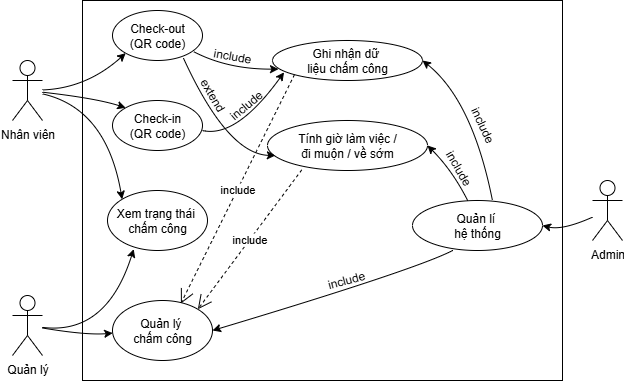

The diagram above was exported from draw.io. Its source (the exported page's mxGraphModel, read from the mxfile embedded in the PNG):
<mxGraphModel dx="1042" dy="570" grid="1" gridSize="10" guides="1" tooltips="1" connect="1" arrows="1" fold="1" page="1" pageScale="1" pageWidth="827" pageHeight="1169" math="0" shadow="0">
  <root>
    <mxCell id="0" />
    <mxCell id="1" parent="0" />
    <mxCell id="BsmXcDgMcrHszvvFWnqm-1" value="Nhân viên" style="shape=umlActor;verticalLabelPosition=bottom;verticalAlign=top;html=1;outlineConnect=0;" parent="1" vertex="1">
      <mxGeometry x="100" y="290" width="30" height="60" as="geometry" />
    </mxCell>
    <mxCell id="BsmXcDgMcrHszvvFWnqm-3" value="Quản lý" style="shape=umlActor;verticalLabelPosition=bottom;verticalAlign=top;html=1;outlineConnect=0;" parent="1" vertex="1">
      <mxGeometry x="100" y="525" width="30" height="60" as="geometry" />
    </mxCell>
    <mxCell id="BsmXcDgMcrHszvvFWnqm-5" value="Admin" style="shape=umlActor;verticalLabelPosition=bottom;verticalAlign=top;html=1;outlineConnect=0;" parent="1" vertex="1">
      <mxGeometry x="680" y="410" width="30" height="60" as="geometry" />
    </mxCell>
    <mxCell id="BsmXcDgMcrHszvvFWnqm-6" value="Check-in&lt;br&gt;(QR code)" style="ellipse;whiteSpace=wrap;html=1;" parent="1" vertex="1">
      <mxGeometry x="200" y="330" width="90" height="50" as="geometry" />
    </mxCell>
    <mxCell id="BsmXcDgMcrHszvvFWnqm-7" value="Check-out&lt;br&gt;(QR code)" style="ellipse;whiteSpace=wrap;html=1;" parent="1" vertex="1">
      <mxGeometry x="200" y="240" width="90" height="50" as="geometry" />
    </mxCell>
    <mxCell id="BsmXcDgMcrHszvvFWnqm-9" value="Xem trạng thái&amp;nbsp;&lt;div&gt;chấm công&lt;/div&gt;" style="ellipse;whiteSpace=wrap;html=1;" parent="1" vertex="1">
      <mxGeometry x="195" y="420" width="100" height="60" as="geometry" />
    </mxCell>
    <mxCell id="BsmXcDgMcrHszvvFWnqm-10" value="Quản lý&amp;nbsp;&lt;div&gt;chấm công&lt;/div&gt;" style="ellipse;whiteSpace=wrap;html=1;" parent="1" vertex="1">
      <mxGeometry x="200" y="530" width="100" height="60" as="geometry" />
    </mxCell>
    <mxCell id="BsmXcDgMcrHszvvFWnqm-11" value="Ghi nhận dữ&amp;nbsp;&lt;div&gt;liệu chấm công&lt;/div&gt;" style="ellipse;whiteSpace=wrap;html=1;" parent="1" vertex="1">
      <mxGeometry x="360" y="270" width="150" height="40" as="geometry" />
    </mxCell>
    <mxCell id="BsmXcDgMcrHszvvFWnqm-13" value="Tính giờ làm việc /&lt;div&gt;đi muộn / về sớm&lt;/div&gt;" style="ellipse;whiteSpace=wrap;html=1;" parent="1" vertex="1">
      <mxGeometry x="355" y="350" width="160" height="50" as="geometry" />
    </mxCell>
    <mxCell id="BsmXcDgMcrHszvvFWnqm-14" value="" style="curved=1;endArrow=classic;html=1;rounded=0;exitX=0.956;exitY=0.644;exitDx=0;exitDy=0;exitPerimeter=0;entryX=0.04;entryY=0.715;entryDx=0;entryDy=0;entryPerimeter=0;" parent="1" target="BsmXcDgMcrHszvvFWnqm-11" edge="1">
      <mxGeometry width="50" height="50" relative="1" as="geometry">
        <mxPoint x="281.03999999999996" y="281.1" as="sourcePoint" />
        <mxPoint x="355" y="298.9" as="targetPoint" />
        <Array as="points">
          <mxPoint x="315" y="298.9" />
        </Array>
      </mxGeometry>
    </mxCell>
    <mxCell id="BsmXcDgMcrHszvvFWnqm-15" value="" style="curved=1;endArrow=classic;html=1;rounded=0;entryX=0.049;entryY=0.7;entryDx=0;entryDy=0;entryPerimeter=0;exitX=0.787;exitY=0.948;exitDx=0;exitDy=0;exitPerimeter=0;" parent="1" source="BsmXcDgMcrHszvvFWnqm-7" target="BsmXcDgMcrHszvvFWnqm-13" edge="1">
      <mxGeometry width="50" height="50" relative="1" as="geometry">
        <mxPoint x="281" y="370" as="sourcePoint" />
        <mxPoint x="355" y="384" as="targetPoint" />
        <Array as="points">
          <mxPoint x="315" y="384" />
        </Array>
      </mxGeometry>
    </mxCell>
    <mxCell id="BsmXcDgMcrHszvvFWnqm-18" value="" style="curved=1;endArrow=classic;html=1;rounded=0;exitX=1;exitY=0.6;exitDx=0;exitDy=0;exitPerimeter=0;entryX=0.077;entryY=0.795;entryDx=0;entryDy=0;entryPerimeter=0;" parent="1" source="BsmXcDgMcrHszvvFWnqm-6" target="BsmXcDgMcrHszvvFWnqm-11" edge="1">
      <mxGeometry width="50" height="50" relative="1" as="geometry">
        <mxPoint x="289.99999999999994" y="350" as="sourcePoint" />
        <mxPoint x="374.96" y="367.9" as="targetPoint" />
        <Array as="points">
          <mxPoint x="323.96" y="367.79999999999995" />
        </Array>
      </mxGeometry>
    </mxCell>
    <mxCell id="BsmXcDgMcrHszvvFWnqm-19" value="" style="curved=1;endArrow=classic;html=1;rounded=0;entryX=0;entryY=1;entryDx=0;entryDy=0;" parent="1" source="BsmXcDgMcrHszvvFWnqm-1" target="BsmXcDgMcrHszvvFWnqm-7" edge="1">
      <mxGeometry width="50" height="50" relative="1" as="geometry">
        <mxPoint x="140" y="320" as="sourcePoint" />
        <mxPoint x="224.96" y="317.9" as="targetPoint" />
        <Array as="points">
          <mxPoint x="173.96" y="317.79999999999995" />
        </Array>
      </mxGeometry>
    </mxCell>
    <mxCell id="BsmXcDgMcrHszvvFWnqm-20" value="" style="curved=1;endArrow=classic;html=1;rounded=0;entryX=0;entryY=0;entryDx=0;entryDy=0;" parent="1" source="BsmXcDgMcrHszvvFWnqm-1" target="BsmXcDgMcrHszvvFWnqm-6" edge="1">
      <mxGeometry width="50" height="50" relative="1" as="geometry">
        <mxPoint x="140" y="329" as="sourcePoint" />
        <mxPoint x="223" y="293" as="targetPoint" />
        <Array as="points">
          <mxPoint x="183.96" y="327.79999999999995" />
        </Array>
      </mxGeometry>
    </mxCell>
    <mxCell id="BsmXcDgMcrHszvvFWnqm-21" value="" style="curved=1;endArrow=classic;html=1;rounded=0;entryX=0;entryY=0;entryDx=0;entryDy=0;" parent="1" source="BsmXcDgMcrHszvvFWnqm-1" target="BsmXcDgMcrHszvvFWnqm-9" edge="1">
      <mxGeometry width="50" height="50" relative="1" as="geometry">
        <mxPoint x="140" y="332" as="sourcePoint" />
        <mxPoint x="223" y="347" as="targetPoint" />
        <Array as="points">
          <mxPoint x="193.96" y="337.79999999999995" />
        </Array>
      </mxGeometry>
    </mxCell>
    <mxCell id="BsmXcDgMcrHszvvFWnqm-22" value="extend" style="text;html=1;align=center;verticalAlign=middle;whiteSpace=wrap;rounded=0;rotation=60;" parent="1" vertex="1">
      <mxGeometry x="270" y="310" width="60" height="30" as="geometry" />
    </mxCell>
    <mxCell id="BsmXcDgMcrHszvvFWnqm-24" value="include" style="text;html=1;align=center;verticalAlign=middle;whiteSpace=wrap;rounded=0;rotation=10;" parent="1" vertex="1">
      <mxGeometry x="290" y="271" width="60" height="30" as="geometry" />
    </mxCell>
    <mxCell id="BsmXcDgMcrHszvvFWnqm-25" value="include" style="text;html=1;align=center;verticalAlign=middle;whiteSpace=wrap;rounded=0;rotation=-40;" parent="1" vertex="1">
      <mxGeometry x="304" y="320" width="60" height="30" as="geometry" />
    </mxCell>
    <mxCell id="BsmXcDgMcrHszvvFWnqm-26" value="" style="curved=1;endArrow=classic;html=1;rounded=0;entryX=0.262;entryY=0.977;entryDx=0;entryDy=0;entryPerimeter=0;" parent="1" source="BsmXcDgMcrHszvvFWnqm-3" target="BsmXcDgMcrHszvvFWnqm-9" edge="1">
      <mxGeometry width="50" height="50" relative="1" as="geometry">
        <mxPoint x="130" y="550" as="sourcePoint" />
        <mxPoint x="200" y="565" as="targetPoint" />
        <Array as="points">
          <mxPoint x="193.96" y="564.8" />
        </Array>
      </mxGeometry>
    </mxCell>
    <mxCell id="BsmXcDgMcrHszvvFWnqm-29" value="" style="curved=1;endArrow=classic;html=1;rounded=0;" parent="1" source="BsmXcDgMcrHszvvFWnqm-3" target="BsmXcDgMcrHszvvFWnqm-10" edge="1">
      <mxGeometry width="50" height="50" relative="1" as="geometry">
        <mxPoint x="130" y="566" as="sourcePoint" />
        <mxPoint x="213" y="530" as="targetPoint" />
        <Array as="points">
          <mxPoint x="173.96" y="564.8" />
        </Array>
      </mxGeometry>
    </mxCell>
    <mxCell id="BsmXcDgMcrHszvvFWnqm-34" value="include" style="endArrow=open;endSize=12;dashed=1;html=1;rounded=0;entryX=0.684;entryY=0.05;entryDx=0;entryDy=0;entryPerimeter=0;exitX=0;exitY=1;exitDx=0;exitDy=0;" parent="1" source="BsmXcDgMcrHszvvFWnqm-11" target="BsmXcDgMcrHszvvFWnqm-10" edge="1">
      <mxGeometry width="160" relative="1" as="geometry">
        <mxPoint x="330" y="500" as="sourcePoint" />
        <mxPoint x="490" y="500" as="targetPoint" />
      </mxGeometry>
    </mxCell>
    <mxCell id="BsmXcDgMcrHszvvFWnqm-35" value="include" style="endArrow=open;endSize=12;dashed=1;html=1;rounded=0;entryX=1;entryY=0;entryDx=0;entryDy=0;exitX=0.214;exitY=0.988;exitDx=0;exitDy=0;exitPerimeter=0;" parent="1" source="BsmXcDgMcrHszvvFWnqm-13" target="BsmXcDgMcrHszvvFWnqm-10" edge="1">
      <mxGeometry width="160" relative="1" as="geometry">
        <mxPoint x="392" y="314" as="sourcePoint" />
        <mxPoint x="278" y="543" as="targetPoint" />
      </mxGeometry>
    </mxCell>
    <mxCell id="BsmXcDgMcrHszvvFWnqm-36" value="Quản lí&amp;nbsp;&lt;div&gt;hệ thống&lt;/div&gt;" style="ellipse;whiteSpace=wrap;html=1;" parent="1" vertex="1">
      <mxGeometry x="500" y="430" width="130" height="50" as="geometry" />
    </mxCell>
    <mxCell id="BsmXcDgMcrHszvvFWnqm-38" value="" style="curved=1;endArrow=classic;html=1;rounded=0;entryX=1;entryY=0.5;entryDx=0;entryDy=0;" parent="1" source="BsmXcDgMcrHszvvFWnqm-5" target="BsmXcDgMcrHszvvFWnqm-36" edge="1">
      <mxGeometry width="50" height="50" relative="1" as="geometry">
        <mxPoint x="390" y="520" as="sourcePoint" />
        <mxPoint x="440" y="470" as="targetPoint" />
        <Array as="points">
          <mxPoint x="650" y="460" />
        </Array>
      </mxGeometry>
    </mxCell>
    <mxCell id="BsmXcDgMcrHszvvFWnqm-39" value="" style="curved=1;endArrow=classic;html=1;rounded=0;entryX=1;entryY=0.5;entryDx=0;entryDy=0;exitX=0.615;exitY=0;exitDx=0;exitDy=0;exitPerimeter=0;" parent="1" source="BsmXcDgMcrHszvvFWnqm-36" target="BsmXcDgMcrHszvvFWnqm-11" edge="1">
      <mxGeometry width="50" height="50" relative="1" as="geometry">
        <mxPoint x="540" y="304" as="sourcePoint" />
        <mxPoint x="620" y="410" as="targetPoint" />
        <Array as="points">
          <mxPoint x="560" y="330" />
        </Array>
      </mxGeometry>
    </mxCell>
    <mxCell id="BsmXcDgMcrHszvvFWnqm-40" value="" style="curved=1;endArrow=classic;html=1;rounded=0;entryX=1;entryY=0.5;entryDx=0;entryDy=0;exitX=0.425;exitY=0.004;exitDx=0;exitDy=0;exitPerimeter=0;" parent="1" source="BsmXcDgMcrHszvvFWnqm-36" target="BsmXcDgMcrHszvvFWnqm-13" edge="1">
      <mxGeometry width="50" height="50" relative="1" as="geometry">
        <mxPoint x="560" y="515" as="sourcePoint" />
        <mxPoint x="500" y="385" as="targetPoint" />
        <Array as="points">
          <mxPoint x="540" y="400" />
        </Array>
      </mxGeometry>
    </mxCell>
    <mxCell id="BsmXcDgMcrHszvvFWnqm-41" value="" style="curved=1;endArrow=classic;html=1;rounded=0;entryX=1;entryY=0.5;entryDx=0;entryDy=0;exitX=0.308;exitY=1;exitDx=0;exitDy=0;exitPerimeter=0;" parent="1" source="BsmXcDgMcrHszvvFWnqm-36" target="BsmXcDgMcrHszvvFWnqm-10" edge="1">
      <mxGeometry width="50" height="50" relative="1" as="geometry">
        <mxPoint x="520" y="470" as="sourcePoint" />
        <mxPoint x="520" y="590" as="targetPoint" />
        <Array as="points">
          <mxPoint x="503.96000000000004" y="498.79999999999995" />
        </Array>
      </mxGeometry>
    </mxCell>
    <mxCell id="BsmXcDgMcrHszvvFWnqm-43" value="include" style="text;html=1;align=center;verticalAlign=middle;whiteSpace=wrap;rounded=0;rotation=60;" parent="1" vertex="1">
      <mxGeometry x="526" y="383" width="40" height="30" as="geometry" />
    </mxCell>
    <mxCell id="BsmXcDgMcrHszvvFWnqm-44" value="include" style="text;html=1;align=center;verticalAlign=middle;whiteSpace=wrap;rounded=0;rotation=65;" parent="1" vertex="1">
      <mxGeometry x="550" y="340" width="40" height="30" as="geometry" />
    </mxCell>
    <mxCell id="BsmXcDgMcrHszvvFWnqm-45" value="include" style="text;html=1;align=center;verticalAlign=middle;whiteSpace=wrap;rounded=0;rotation=-15;" parent="1" vertex="1">
      <mxGeometry x="414" y="495" width="40" height="30" as="geometry" />
    </mxCell>
    <mxCell id="BsmXcDgMcrHszvvFWnqm-48" value="" style="rounded=0;whiteSpace=wrap;html=1;shadow=0;glass=0;fillStyle=zigzag-line;gradientColor=none;fillColor=none;" parent="1" vertex="1">
      <mxGeometry x="170" y="230" width="480" height="380" as="geometry" />
    </mxCell>
  </root>
</mxGraphModel>